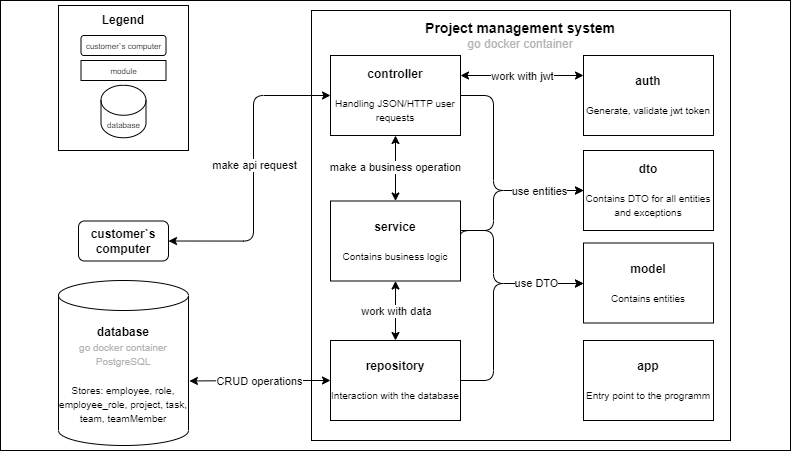

The diagram above was exported from draw.io. Its source (the exported page's mxGraphModel, read from the mxfile embedded in the PNG):
<mxGraphModel dx="307" dy="626" grid="1" gridSize="10" guides="1" tooltips="1" connect="1" arrows="1" fold="1" page="1" pageScale="1" pageWidth="827" pageHeight="1169" math="0" shadow="0">
  <root>
    <mxCell id="0" />
    <mxCell id="1" parent="0" />
    <mxCell id="ZCxYQZbHBfAMR4lX5slP-64" value="" style="whiteSpace=wrap;html=1;" parent="1" vertex="1">
      <mxGeometry x="846" y="20" width="790" height="450" as="geometry" />
    </mxCell>
    <mxCell id="ZCxYQZbHBfAMR4lX5slP-2" value="" style="whiteSpace=wrap;html=1;" parent="1" vertex="1">
      <mxGeometry x="1157" y="30" width="419" height="430" as="geometry" />
    </mxCell>
    <mxCell id="ZCxYQZbHBfAMR4lX5slP-3" value="&lt;b&gt;customer`s computer&lt;/b&gt;" style="rounded=1;whiteSpace=wrap;html=1;" parent="1" vertex="1">
      <mxGeometry x="924" y="240.5" width="90" height="40" as="geometry" />
    </mxCell>
    <mxCell id="ZCxYQZbHBfAMR4lX5slP-4" value="" style="endArrow=classic;html=1;rounded=1;endFill=1;strokeColor=default;startArrow=classic;startFill=1;exitX=1;exitY=0.5;exitDx=0;exitDy=0;entryX=0;entryY=0.5;entryDx=0;entryDy=0;edgeStyle=orthogonalEdgeStyle;" parent="1" source="ZCxYQZbHBfAMR4lX5slP-3" target="ZCxYQZbHBfAMR4lX5slP-9" edge="1">
      <mxGeometry relative="1" as="geometry">
        <mxPoint x="1056" y="-30" as="sourcePoint" />
        <mxPoint x="1136" y="-30" as="targetPoint" />
        <Array as="points">
          <mxPoint x="1099" y="261" />
          <mxPoint x="1099" y="115" />
        </Array>
      </mxGeometry>
    </mxCell>
    <mxCell id="ZCxYQZbHBfAMR4lX5slP-5" value="make api request" style="edgeLabel;resizable=0;html=1;align=center;verticalAlign=middle;" parent="ZCxYQZbHBfAMR4lX5slP-4" connectable="0" vertex="1">
      <mxGeometry relative="1" as="geometry">
        <mxPoint y="-7" as="offset" />
      </mxGeometry>
    </mxCell>
    <mxCell id="ZCxYQZbHBfAMR4lX5slP-7" value="&lt;b&gt;database&lt;/b&gt;&lt;br&gt;&lt;font style=&quot;font-size: 10px;&quot;&gt;&lt;font color=&quot;#b3b3b3&quot;&gt;go docker container&lt;br&gt;PostgreSQL&lt;/font&gt;&lt;br&gt;&lt;br&gt;Stores:&amp;nbsp;employee, role, employee_role, project, task, team, teamMember&lt;br&gt;&lt;/font&gt;" style="shape=cylinder3;whiteSpace=wrap;html=1;boundedLbl=1;backgroundOutline=1;size=15;" parent="1" vertex="1">
      <mxGeometry x="904" y="300" width="130" height="165" as="geometry" />
    </mxCell>
    <mxCell id="ZCxYQZbHBfAMR4lX5slP-48" value="" style="edgeStyle=orthogonalEdgeStyle;rounded=0;orthogonalLoop=1;jettySize=auto;html=1;startArrow=classic;startFill=1;" parent="1" source="ZCxYQZbHBfAMR4lX5slP-9" target="ZCxYQZbHBfAMR4lX5slP-10" edge="1">
      <mxGeometry relative="1" as="geometry" />
    </mxCell>
    <mxCell id="ZCxYQZbHBfAMR4lX5slP-9" value="&lt;font style=&quot;&quot;&gt;&lt;b style=&quot;&quot;&gt;&lt;font style=&quot;font-size: 12px;&quot;&gt;controller&lt;/font&gt;&lt;br&gt;&lt;/b&gt;&lt;br&gt;&lt;/font&gt;&lt;font style=&quot;font-size: 10px;&quot;&gt;Handling JSON/HTTP user requests&lt;br&gt;&lt;/font&gt;" style="rounded=0;whiteSpace=wrap;html=1;" parent="1" vertex="1">
      <mxGeometry x="1176" y="75" width="130" height="80" as="geometry" />
    </mxCell>
    <mxCell id="ZCxYQZbHBfAMR4lX5slP-49" value="" style="edgeStyle=orthogonalEdgeStyle;rounded=0;orthogonalLoop=1;jettySize=auto;html=1;startArrow=classic;startFill=1;" parent="1" source="ZCxYQZbHBfAMR4lX5slP-10" target="ZCxYQZbHBfAMR4lX5slP-11" edge="1">
      <mxGeometry relative="1" as="geometry" />
    </mxCell>
    <mxCell id="ZCxYQZbHBfAMR4lX5slP-58" value="" style="edgeStyle=orthogonalEdgeStyle;rounded=1;orthogonalLoop=1;jettySize=auto;html=1;entryX=0;entryY=0.5;entryDx=0;entryDy=0;" parent="1" source="ZCxYQZbHBfAMR4lX5slP-10" target="ZCxYQZbHBfAMR4lX5slP-8" edge="1">
      <mxGeometry relative="1" as="geometry">
        <mxPoint x="1439" y="250" as="targetPoint" />
        <Array as="points">
          <mxPoint x="1339" y="250" />
          <mxPoint x="1339" y="303" />
          <mxPoint x="1429" y="303" />
        </Array>
      </mxGeometry>
    </mxCell>
    <mxCell id="ZCxYQZbHBfAMR4lX5slP-10" value="&lt;b&gt;service&lt;/b&gt;&lt;font style=&quot;font-size: 10px;&quot;&gt;&lt;font color=&quot;#b3b3b3&quot;&gt;&lt;br&gt;&lt;/font&gt;&lt;br&gt;&lt;/font&gt;&lt;font style=&quot;font-size: 10px;&quot;&gt;Contains business logic&lt;br&gt;&lt;/font&gt;" style="rounded=0;whiteSpace=wrap;html=1;" parent="1" vertex="1">
      <mxGeometry x="1176" y="220.5" width="130" height="80" as="geometry" />
    </mxCell>
    <mxCell id="ZCxYQZbHBfAMR4lX5slP-60" style="edgeStyle=orthogonalEdgeStyle;rounded=1;orthogonalLoop=1;jettySize=auto;html=1;exitX=1;exitY=0.5;exitDx=0;exitDy=0;entryX=0;entryY=0.5;entryDx=0;entryDy=0;" parent="1" source="ZCxYQZbHBfAMR4lX5slP-11" target="ZCxYQZbHBfAMR4lX5slP-8" edge="1">
      <mxGeometry relative="1" as="geometry">
        <mxPoint x="1429" y="207.5" as="targetPoint" />
        <Array as="points">
          <mxPoint x="1339" y="400" />
          <mxPoint x="1339" y="303" />
          <mxPoint x="1429" y="303" />
        </Array>
      </mxGeometry>
    </mxCell>
    <mxCell id="ZCxYQZbHBfAMR4lX5slP-11" value="&lt;b&gt;repository&lt;/b&gt;&lt;font style=&quot;font-size: 10px;&quot;&gt;&lt;font color=&quot;#b3b3b3&quot;&gt;&lt;br&gt;&lt;/font&gt;&lt;br&gt;&lt;/font&gt;&lt;font style=&quot;font-size: 10px;&quot;&gt;Interaction with the database&lt;br&gt;&lt;/font&gt;" style="rounded=0;whiteSpace=wrap;html=1;" parent="1" vertex="1">
      <mxGeometry x="1176" y="360" width="130" height="80" as="geometry" />
    </mxCell>
    <mxCell id="ZCxYQZbHBfAMR4lX5slP-24" value="" style="endArrow=classic;html=1;rounded=1;startArrow=classic;startFill=1;edgeStyle=orthogonalEdgeStyle;exitX=0;exitY=0.5;exitDx=0;exitDy=0;entryX=1.007;entryY=0.609;entryDx=0;entryDy=0;entryPerimeter=0;" parent="1" source="ZCxYQZbHBfAMR4lX5slP-11" target="ZCxYQZbHBfAMR4lX5slP-7" edge="1">
      <mxGeometry relative="1" as="geometry">
        <mxPoint x="1376" y="494" as="sourcePoint" />
        <mxPoint x="1479" y="480" as="targetPoint" />
      </mxGeometry>
    </mxCell>
    <mxCell id="ZCxYQZbHBfAMR4lX5slP-25" value="CRUD operations" style="edgeLabel;resizable=0;html=1;align=center;verticalAlign=middle;" parent="ZCxYQZbHBfAMR4lX5slP-24" connectable="0" vertex="1">
      <mxGeometry relative="1" as="geometry">
        <mxPoint x="-1" as="offset" />
      </mxGeometry>
    </mxCell>
    <mxCell id="ZCxYQZbHBfAMR4lX5slP-28" value="&lt;font style=&quot;&quot;&gt;&lt;span style=&quot;font-size: 14px;&quot;&gt;Project management system&lt;/span&gt;&lt;br&gt;&lt;span style=&quot;font-weight: normal;&quot;&gt;&lt;font style=&quot;font-size: 12px;&quot; color=&quot;#b3b3b3&quot;&gt;go docker container&lt;/font&gt;&lt;/span&gt;&lt;br&gt;&lt;/font&gt;" style="text;html=1;strokeColor=none;fillColor=none;align=center;verticalAlign=middle;whiteSpace=wrap;rounded=0;fontStyle=1" parent="1" vertex="1">
      <mxGeometry x="1241.5" y="40" width="250" height="30" as="geometry" />
    </mxCell>
    <mxCell id="ZCxYQZbHBfAMR4lX5slP-35" value="" style="whiteSpace=wrap;html=1;" parent="1" vertex="1">
      <mxGeometry x="904" y="25" width="130" height="145" as="geometry" />
    </mxCell>
    <mxCell id="ZCxYQZbHBfAMR4lX5slP-36" value="&lt;b&gt;Legend&lt;/b&gt;" style="text;html=1;strokeColor=none;fillColor=none;align=center;verticalAlign=middle;whiteSpace=wrap;rounded=0;" parent="1" vertex="1">
      <mxGeometry x="939" y="25" width="60" height="30" as="geometry" />
    </mxCell>
    <mxCell id="ZCxYQZbHBfAMR4lX5slP-37" value="&lt;font style=&quot;font-size: 8px;&quot;&gt;customer`s computer&lt;/font&gt;" style="rounded=1;whiteSpace=wrap;html=1;" parent="1" vertex="1">
      <mxGeometry x="926.5" y="55" width="85" height="20" as="geometry" />
    </mxCell>
    <mxCell id="ZCxYQZbHBfAMR4lX5slP-38" value="&lt;font style=&quot;&quot;&gt;&lt;font style=&quot;font-size: 8px;&quot;&gt;module&lt;/font&gt;&lt;br&gt;&lt;/font&gt;" style="rounded=0;whiteSpace=wrap;html=1;" parent="1" vertex="1">
      <mxGeometry x="926.5" y="80" width="85" height="20" as="geometry" />
    </mxCell>
    <mxCell id="ZCxYQZbHBfAMR4lX5slP-39" value="&lt;font style=&quot;font-size: 8px;&quot;&gt;database&lt;/font&gt;&lt;font style=&quot;font-size: 10px;&quot;&gt;&lt;br&gt;&lt;/font&gt;" style="shape=cylinder3;whiteSpace=wrap;html=1;boundedLbl=1;backgroundOutline=1;size=15;" parent="1" vertex="1">
      <mxGeometry x="946.5" y="104.75" width="45" height="52.5" as="geometry" />
    </mxCell>
    <mxCell id="ZCxYQZbHBfAMR4lX5slP-50" value="make a business operation" style="edgeLabel;resizable=0;html=1;align=center;verticalAlign=middle;" parent="1" connectable="0" vertex="1">
      <mxGeometry x="1240" y="186" as="geometry" />
    </mxCell>
    <mxCell id="ZCxYQZbHBfAMR4lX5slP-51" value="work with data" style="edgeLabel;resizable=0;html=1;align=center;verticalAlign=middle;" parent="1" connectable="0" vertex="1">
      <mxGeometry x="1241.5" y="330" as="geometry" />
    </mxCell>
    <mxCell id="ZCxYQZbHBfAMR4lX5slP-8" value="&lt;b&gt;model&lt;/b&gt;&lt;font style=&quot;font-size: 10px;&quot;&gt;&lt;font color=&quot;#b3b3b3&quot;&gt;&lt;br&gt;&lt;/font&gt;&lt;br&gt;&lt;/font&gt;&lt;font style=&quot;font-size: 10px;&quot;&gt;Contains entities&lt;br&gt;&lt;/font&gt;" style="rounded=0;whiteSpace=wrap;html=1;" parent="1" vertex="1">
      <mxGeometry x="1429" y="262.5" width="130" height="80" as="geometry" />
    </mxCell>
    <mxCell id="ZCxYQZbHBfAMR4lX5slP-63" value="use DTO" style="edgeLabel;resizable=0;html=1;align=center;verticalAlign=middle;" parent="1" connectable="0" vertex="1">
      <mxGeometry x="1381.0005263157896" y="302.50208263565605" as="geometry" />
    </mxCell>
    <mxCell id="kgpDXhKOyqRFjhc3hfm_-1" value="&lt;font style=&quot;&quot;&gt;&lt;b&gt;auth&lt;/b&gt;&lt;br&gt;&lt;br&gt;&lt;span style=&quot;font-size: 10px;&quot;&gt;Generate, validate jwt token&lt;/span&gt;&lt;br&gt;&lt;/font&gt;" style="rounded=0;whiteSpace=wrap;html=1;" vertex="1" parent="1">
      <mxGeometry x="1429" y="75" width="130" height="80" as="geometry" />
    </mxCell>
    <mxCell id="kgpDXhKOyqRFjhc3hfm_-2" value="&lt;font style=&quot;&quot;&gt;&lt;b style=&quot;&quot;&gt;&lt;font style=&quot;font-size: 12px;&quot;&gt;dto&lt;/font&gt;&lt;/b&gt;&lt;br&gt;&lt;br&gt;&lt;span style=&quot;font-size: 10px;&quot;&gt;Contains DTO for all entities and exceptions&lt;/span&gt;&lt;br&gt;&lt;/font&gt;" style="rounded=0;whiteSpace=wrap;html=1;" vertex="1" parent="1">
      <mxGeometry x="1429" y="170" width="130" height="80" as="geometry" />
    </mxCell>
    <mxCell id="kgpDXhKOyqRFjhc3hfm_-3" value="" style="endArrow=classic;html=1;rounded=1;exitX=1;exitY=0.25;exitDx=0;exitDy=0;entryX=0;entryY=0.25;entryDx=0;entryDy=0;edgeStyle=orthogonalEdgeStyle;startArrow=classic;startFill=1;" edge="1" parent="1" source="ZCxYQZbHBfAMR4lX5slP-9" target="kgpDXhKOyqRFjhc3hfm_-1">
      <mxGeometry relative="1" as="geometry">
        <mxPoint x="1310" y="140" as="sourcePoint" />
        <mxPoint x="1470" y="140" as="targetPoint" />
      </mxGeometry>
    </mxCell>
    <mxCell id="kgpDXhKOyqRFjhc3hfm_-4" value="work with jwt" style="edgeLabel;resizable=0;html=1;align=center;verticalAlign=middle;" connectable="0" vertex="1" parent="kgpDXhKOyqRFjhc3hfm_-3">
      <mxGeometry relative="1" as="geometry" />
    </mxCell>
    <mxCell id="kgpDXhKOyqRFjhc3hfm_-6" value="" style="edgeStyle=orthogonalEdgeStyle;rounded=1;orthogonalLoop=1;jettySize=auto;html=1;entryX=0;entryY=0.5;entryDx=0;entryDy=0;exitX=1;exitY=0.5;exitDx=0;exitDy=0;" edge="1" parent="1" source="ZCxYQZbHBfAMR4lX5slP-10" target="kgpDXhKOyqRFjhc3hfm_-2">
      <mxGeometry relative="1" as="geometry">
        <mxPoint x="1429" y="303" as="targetPoint" />
        <Array as="points">
          <mxPoint x="1339" y="250" />
          <mxPoint x="1339" y="210" />
        </Array>
        <mxPoint x="1320" y="250" as="sourcePoint" />
      </mxGeometry>
    </mxCell>
    <mxCell id="kgpDXhKOyqRFjhc3hfm_-7" value="" style="edgeStyle=orthogonalEdgeStyle;rounded=1;orthogonalLoop=1;jettySize=auto;html=1;entryX=0;entryY=0.5;entryDx=0;entryDy=0;exitX=1;exitY=0.5;exitDx=0;exitDy=0;" edge="1" parent="1" source="ZCxYQZbHBfAMR4lX5slP-9">
      <mxGeometry relative="1" as="geometry">
        <mxPoint x="1429" y="210" as="targetPoint" />
        <Array as="points">
          <mxPoint x="1339" y="115" />
          <mxPoint x="1339" y="210" />
        </Array>
        <mxPoint x="1306" y="250" as="sourcePoint" />
      </mxGeometry>
    </mxCell>
    <mxCell id="ZCxYQZbHBfAMR4lX5slP-62" value="use entities" style="edgeLabel;resizable=0;html=1;align=center;verticalAlign=middle;" parent="1" connectable="0" vertex="1">
      <mxGeometry x="1390.0005263157896" y="232.00208263565605" as="geometry">
        <mxPoint x="-6" y="-22" as="offset" />
      </mxGeometry>
    </mxCell>
    <mxCell id="kgpDXhKOyqRFjhc3hfm_-8" value="&lt;font style=&quot;&quot;&gt;&lt;b&gt;app&lt;/b&gt;&lt;br&gt;&lt;br&gt;&lt;span style=&quot;font-size: 10px;&quot;&gt;Entry point to the programm&lt;/span&gt;&lt;br&gt;&lt;/font&gt;" style="rounded=0;whiteSpace=wrap;html=1;" vertex="1" parent="1">
      <mxGeometry x="1429" y="360" width="130" height="80" as="geometry" />
    </mxCell>
  </root>
</mxGraphModel>